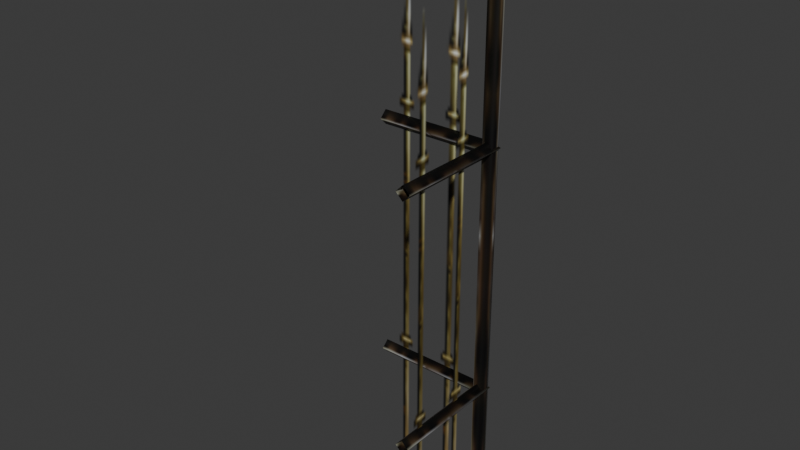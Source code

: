 # Source: source.blend  (saved by Blender 5.2.45; exported with 4.5.12 LTS)
import bpy
from mathutils import Matrix  # noqa: F401  (used for matrix-valued properties, if any)

bpy.ops.wm.read_factory_settings(use_empty=True)
scene = bpy.context.scene
scene.name = 'SteelWall01'

# ---- collections
col_collection = bpy.data.collections.new('Collection'); scene.collection.children.link(col_collection)

# ---- images (referenced by path relative to the original .blend; pixels are not part of the script)
import os
ASSET_DIR = os.environ.get("B2B_ASSET_DIR", "")  # directory of the original .blend (textures are referenced by path, not embedded)
HERE = os.path.dirname(os.path.abspath(__file__))  # packed textures are extracted next to this script under _unpacked/

def load_image(name, relpath, width, height, colorspace="sRGB"):
    """Load a texture the original file referenced (path relative to the .blend, or extracted next to this script)."""
    p = next((c for c in (os.path.join(HERE, relpath), os.path.join(ASSET_DIR, relpath)) if relpath and os.path.exists(c)), "")
    if p:
        img = bpy.data.images.load(p, check_existing=True)
        img.name = name
    else:  # same state as the original file: an image datablock whose file is absent (Cycles renders it pink)
        img = bpy.data.images.new(name, width, height)
        img.source = "FILE"
        img.filepath = "//" + (relpath or name)
    img.colorspace_settings.name = colorspace
    return img
img_steel_barred_b_jpg = load_image('steel_barred_b.jpg', '_unpacked/steel_barred_b.65253fac.jpg', 32, 32, 'sRGB')
img_steel_barred_a_tga = load_image('steel_barred_a.tga', '_unpacked/steel_barred_a.089b23a0.tga', 64, 128, 'sRGB')

# ---- materials (node trees are filled in below, after node groups)
mat_steel_barred_b_jpg = bpy.data.materials.new('steel_barred_b.jpg')
mat_steel_barred_b_jpg.diffuse_color = (0.8664, 0.4482, 0.7525, 1.0)
mat_steel_barred_a_tga = bpy.data.materials.new('steel_barred_a.tga')
mat_steel_barred_a_tga.diffuse_color = (0.6571, 0.8663, 0.546, 1.0)

# ---- material node trees
mat_steel_barred_b_jpg.use_nodes = True; mat_steel_barred_b_jpg.node_tree.nodes.clear()
_N = mat_steel_barred_b_jpg.node_tree.nodes; _L = mat_steel_barred_b_jpg.node_tree.links
n0 = _N.new('ShaderNodeBsdfPrincipled'); n0.name = 'Principled BSDF'; n0.location = (-200, 100)
n0.inputs[10].default_value = 0.005
n1 = _N.new('ShaderNodeOutputMaterial'); n1.name = 'Material Output'; n1.location = (200, 100)
n2 = _N.new('ShaderNodeTexImage'); n2.name = 'Image Texture'; n2.location = (-600, 100)
n2.image = img_steel_barred_b_jpg
_L.new(n0.outputs[0], n1.inputs[0])
_L.new(n2.outputs[0], n0.inputs[0])
n1.is_active_output = True
mat_steel_barred_a_tga.use_nodes = True; mat_steel_barred_a_tga.node_tree.nodes.clear()
_N = mat_steel_barred_a_tga.node_tree.nodes; _L = mat_steel_barred_a_tga.node_tree.links
n0 = _N.new('ShaderNodeBsdfPrincipled'); n0.name = 'Principled BSDF'; n0.location = (-200, 100)
n0.inputs[10].default_value = 0.005
n1 = _N.new('ShaderNodeOutputMaterial'); n1.name = 'Material Output'; n1.location = (200, 100)
n2 = _N.new('ShaderNodeTexImage'); n2.name = 'Image Texture'; n2.location = (-600, 100)
n2.image = img_steel_barred_a_tga
_L.new(n0.outputs[0], n1.inputs[0])
_L.new(n2.outputs[0], n0.inputs[0])
_L.new(n2.outputs[1], n0.inputs[4])
n1.is_active_output = True

# ---- world
world_world = bpy.data.worlds.new('World'); scene.world = world_world
world_world.use_nodes = True; world_world.node_tree.nodes.clear()
_N = world_world.node_tree.nodes; _L = world_world.node_tree.links
n0 = _N.new('ShaderNodeOutputWorld'); n0.name = 'World Output'; n0.location = (200, 100)
n1 = _N.new('ShaderNodeBackground'); n1.name = 'Background'; n1.location = (-200, 100)
n1.inputs[0].default_value = (0.05088, 0.05088, 0.05088, 1.0)
_L.new(n1.outputs[0], n0.inputs[0])
n0.is_active_output = True
world_world.color = (0.05088, 0.05088, 0.05088)
world_world.sun_shadow_jitter_overblur = 0.0

# ---- meshes
me_steelwall01 = bpy.data.meshes.new('SteelWall01')
me_steelwall01.from_pydata([(2.454, 2.469, 227.2), (2.454, 2.469, 0.6332), (-1.919, 2.469, 227.2), (-1.919, 2.469, 0.6332), (2.454, -1.904, 227.2), (2.454, -1.904, 0.6332), (-1.919, -1.904, 227.2), (-1.919, -1.904, 0.6332), (3.438, -2.741, 230.7), (3.438, 3.536, 230.7), (0.2999, 0.3975, 247.0), (-2.839, 3.536, 230.7), (-2.839, -2.741, 230.7), (0.2999, 0.3975, 222.2), (-3.068, -2.942, 153.6), (-49.99, -3.062, 153.6), (0.065, 0.124, 150.5), (-49.99, 0.0307, 150.5), (0.065, 0.124, 156.7), (-49.99, 0.0307, 156.7), (3.125, 3.104, 153.6), (-49.99, 3.123, 153.6), (-3.194, -2.815, 46.5), (-49.99, -2.809, 46.5), (-0.0615, 0.2505, 43.41), (-49.99, 0.2837, 43.41), (-0.0615, 0.2505, 49.59), (-49.99, 0.2837, 49.59), (2.999, 3.231, 46.5), (-49.99, 3.376, 46.5), (3.229, -50.01, 153.6), (0.1362, -50.01, 150.5), (0.1363, -50.01, 156.7), (-2.956, -50.01, 153.6), (2.976, -50.01, 46.5), (-0.1168, -50.01, 43.41), (-0.1168, -50.01, 49.59), (-3.209, -50.01, 46.5), (-49.99, 0.2012, 0.000397), (-49.99, 0.2011, 220.0), (-0.0202, 0.2092, 0.000397), (-0.0202, 0.2092, 220.0), (-0.0342, -50.01, 0.000397), (-0.0342, -50.01, 220.0)], [], [(0, 1, 2), (3, 2, 1), (4, 5, 0), (1, 0, 5), (6, 7, 4), (5, 4, 7), (2, 3, 6), (7, 6, 3), (8, 9, 10), (9, 11, 10), (11, 12, 10), (12, 8, 10), (9, 8, 13), (11, 9, 13), (12, 11, 13), (8, 12, 13), (14, 15, 16), (17, 16, 15), (18, 19, 14), (15, 14, 19), (20, 21, 18), (19, 18, 21), (16, 17, 20), (21, 20, 17), (22, 23, 24), (25, 24, 23), (26, 27, 22), (23, 22, 27), (28, 29, 26), (27, 26, 29), (24, 25, 28), (29, 28, 25), (20, 30, 16), (31, 16, 30), (18, 32, 20), (30, 20, 32), (14, 33, 18), (32, 18, 33), (16, 31, 14), (33, 14, 31), (28, 34, 24), (35, 24, 34), (26, 36, 28), (34, 28, 36), (22, 37, 26), (36, 26, 37), (24, 35, 22), (37, 22, 35), (38, 39, 40), (41, 40, 39), (42, 43, 40), (41, 40, 43)])
me_steelwall01.polygons.foreach_set('use_smooth', [True] * 52)
me_steelwall01.polygons.foreach_set('material_index', [0, 0, 0, 0, 0, 0, 0, 0, 0, 0, 0, 0, 0, 0, 0, 0, 0, 0, 0, 0, 0, 0, 0, 0, 0, 0, 0, 0, 0, 0, 0, 0, 0, 0, 0, 0, 0, 0, 0, 0, 0, 0, 0, 0, 0, 0, 0, 0, 1, 1, 1, 1])
_uv = me_steelwall01.uv_layers.new(name='Float2')
_uv.uv.foreach_set('vector', [0.2757, 0.9906, 0.2757, 0.0081, 0.4136, 0.9906, 0.4136, 0.0081, 0.4136, 0.9906, 0.2757, 0.0081, 0.1112, 0.9906, 0.1113, 0.0081, 0.2757, 0.9906, 0.2757, 0.0081, 0.2757, 0.9906, 0.1113, 0.0081, 0.2492, 0.9906, 0.2492, 0.0081, 0.1112, 0.9906, 0.1113, 0.0081, 0.1112, 0.9906, 0.2492, 0.0081, 0.4136, 0.9906, 0.4136, 0.0081, 0.2492, 0.9906, 0.2492, 0.0081, 0.2492, 0.9906, 0.4136, 0.0081, 0.6546, 0.5815, 0.7758, 0.5815, 0.774, 0.9587, 0.7758, 0.5815, 0.8934, 0.5815, 0.774, 0.9587, 0.8934, 0.5815, 0.7723, 0.5815, 0.774, 0.9587, 0.7723, 0.5815, 0.6546, 0.5815, 0.774, 0.9587, 0.7758, 0.5815, 0.6546, 0.5815, 0.774, 0.3855, 0.8934, 0.5815, 0.7758, 0.5815, 0.774, 0.3855, 0.7723, 0.5815, 0.8934, 0.5815, 0.774, 0.3855, 0.6546, 0.5815, 0.7723, 0.5815, 0.774, 0.3855, 0.2726, 0.0151, 0.2726, 0.9841, 0.1243, 0.0146, 0.1243, 0.9832, 0.1243, 0.0146, 0.2726, 0.9841, 0.4209, 0.0146, 0.4209, 0.9832, 0.2726, 0.0151, 0.2726, 0.9841, 0.2726, 0.0151, 0.4209, 0.9832, 0.2726, 0.0141, 0.2726, 0.9822, 0.4209, 0.0146, 0.4209, 0.9832, 0.4209, 0.0146, 0.2726, 0.9822, 0.1243, 0.0146, 0.1243, 0.9832, 0.2726, 0.0141, 0.2726, 0.9822, 0.2726, 0.0141, 0.1243, 0.9832, 0.2578, 0.0148, 0.2578, 0.9841, 0.1095, 0.0143, 0.1095, 0.9831, 0.1095, 0.0143, 0.2578, 0.9841, 0.4061, 0.0143, 0.4061, 0.9831, 0.2578, 0.0148, 0.2578, 0.9841, 0.2578, 0.0148, 0.4061, 0.9831, 0.2578, 0.0138, 0.2578, 0.9821, 0.4061, 0.0143, 0.4061, 0.9831, 0.4061, 0.0143, 0.2578, 0.9821, 0.1095, 0.0143, 0.1095, 0.9831, 0.2578, 0.0138, 0.2578, 0.9821, 0.2578, 0.0138, 0.1095, 0.9831, 0.2726, 0.0141, 0.2726, 0.984, 0.1243, 0.0146, 0.1243, 0.9832, 0.1243, 0.0146, 0.2726, 0.984, 0.4209, 0.0146, 0.4209, 0.9832, 0.2726, 0.0141, 0.2726, 0.984, 0.2726, 0.0141, 0.4209, 0.9832, 0.2726, 0.0151, 0.2726, 0.9824, 0.4209, 0.0146, 0.4209, 0.9832, 0.4209, 0.0146, 0.2726, 0.9824, 0.1243, 0.0146, 0.1243, 0.9832, 0.2726, 0.0151, 0.2726, 0.9824, 0.2726, 0.0151, 0.1243, 0.9832, 0.2578, 0.0138, 0.2578, 0.984, 0.1095, 0.0143, 0.1095, 0.9831, 0.1095, 0.0143, 0.2578, 0.984, 0.4061, 0.0143, 0.4061, 0.9831, 0.2578, 0.0138, 0.2578, 0.984, 0.2578, 0.0138, 0.4061, 0.9831, 0.2578, 0.0148, 0.2578, 0.9823, 0.4061, 0.0143, 0.4061, 0.9831, 0.4061, 0.0143, 0.2578, 0.9823, 0.1095, 0.0143, 0.1095, 0.9831, 0.2578, 0.0148, 0.2578, 0.9823, 0.2578, 0.0148, 0.1095, 0.9831, 0.0009, 0.0005, 0.0009, 0.9995, 0.7699, 0.0005, 0.7699, 0.9995, 0.7699, 0.0005, 0.0009, 0.9995, 0.0005, 0.0005, 0.0005, 0.9995, 0.7699, 0.0005, 0.7699, 0.9995, 0.7699, 0.0005, 0.0005, 0.9995])
me_steelwall01.materials.append(mat_steel_barred_b_jpg)
me_steelwall01.materials.append(mat_steel_barred_a_tga)
me_steelwall01.update()
me_steelwall01.normals_split_custom_set([tuple(v) for v in zip(*[iter([0.8944, 0.4473, 0.0, 0.4473, 0.8944, 0.0, -0.4473, 0.8944, 1.092e-05, -0.8944, 0.4473, 0.0, -0.4473, 0.8944, 1.092e-05, 0.4473, 0.8944, 0.0, 0.4473, -0.8944, 0.0, 0.8944, -0.4473, 0.0, 0.8944, 0.4473, 0.0, 0.4473, 0.8944, 0.0, 0.8944, 0.4473, 0.0, 0.8944, -0.4473, 0.0, -0.8944, -0.4473, -1.092e-05, -0.4473, -0.8944, 0.0, 0.4473, -0.8944, 0.0, 0.8944, -0.4473, 0.0, 0.4473, -0.8944, 0.0, -0.4473, -0.8944, 0.0, -0.4473, 0.8944, 1.092e-05, -0.8944, 0.4473, 0.0, -0.8944, -0.4473, -1.092e-05, -0.4473, -0.8944, 0.0, -0.8944, -0.4473, -1.092e-05, -0.8944, 0.4473, 0.0, 0.7023, -0.7023, -0.1158, 0.7023, 0.7023, -0.1158, -2.542e-06, 2.012e-06, 1.0, 0.7023, 0.7023, -0.1158, -0.7024, 0.7023, -0.1158, -2.542e-06, 2.012e-06, 1.0, -0.7024, 0.7023, -0.1158, -0.7024, -0.7023, -0.1158, -2.542e-06, 2.012e-06, 1.0, -0.7024, -0.7023, -0.1158, 0.7023, -0.7023, -0.1158, -2.542e-06, 2.012e-06, 1.0, 0.7023, 0.7023, -0.1158, 0.7023, -0.7023, -0.1158, -5.145e-06, 5.145e-06, -1.0, -0.7024, 0.7023, -0.1158, 0.7023, 0.7023, -0.1158, -5.145e-06, 5.145e-06, -1.0, -0.7024, -0.7023, -0.1158, -0.7024, 0.7023, -0.1158, -5.145e-06, 5.145e-06, -1.0, 0.7023, -0.7023, -0.1158, -0.7024, -0.7023, -0.1158, -5.145e-06, 5.145e-06, -1.0, -0.7025, -0.7117, 0.0002007, 0.002816, -0.9494, -0.314, 0.1651, -0.1602, -0.9732, 0.001332, 0.3235, -0.9462, 0.1651, -0.1602, -0.9732, 0.002816, -0.9494, -0.314, -0.1607, 0.1645, 0.9732, 0.0004155, -0.3182, 0.948, -0.7025, -0.7117, 0.0002007, 0.002816, -0.9494, -0.314, -0.7025, -0.7117, 0.0002007, 0.0004155, -0.3182, 0.948, 0.703, 0.7112, 0.0001983, -0.0008791, 0.951, 0.3092, -0.1607, 0.1645, 0.9732, 0.0004155, -0.3182, 0.948, -0.1607, 0.1645, 0.9732, -0.0008791, 0.951, 0.3092, 0.1651, -0.1602, -0.9732, 0.001332, 0.3235, -0.9462, 0.703, 0.7112, 0.0001983, -0.0008791, 0.951, 0.3092, 0.703, 0.7112, 0.0001983, 0.001332, 0.3235, -0.9462, -0.705, -0.7092, 0.0002009, -0.0004919, -0.9492, -0.3145, 0.1646, -0.1605, -0.9732, 0.001245, 0.3231, -0.9464, 0.1646, -0.1605, -0.9732, -0.0004919, -0.9492, -0.3145, -0.1603, 0.1649, 0.9732, 0.000313, -0.3177, 0.9482, -0.705, -0.7092, 0.0002009, -0.0004919, -0.9492, -0.3145, -0.705, -0.7092, 0.0002009, 0.000313, -0.3177, 0.9482, 0.7053, 0.7089, 0.0001997, 0.002217, 0.9508, 0.3097, -0.1603, 0.1649, 0.9732, 0.000313, -0.3177, 0.9482, -0.1603, 0.1649, 0.9732, 0.002217, 0.9508, 0.3097, 0.1646, -0.1605, -0.9732, 0.001245, 0.3231, -0.9464, 0.7053, 0.7089, 0.0001997, 0.002217, 0.9508, 0.3097, 0.7053, 0.7089, 0.0001997, 0.001245, 0.3231, -0.9464, 0.703, 0.7112, 0.0001983, 0.9492, 0.002148, -0.3145, 0.1651, -0.1602, -0.9732, -0.3135, -0.0005684, -0.9496, 0.1651, -0.1602, -0.9732, 0.9492, 0.002148, -0.3145, -0.1607, 0.1645, 0.9732, 0.3179, 0.0003181, 0.9481, 0.703, 0.7112, 0.0001983, 0.9492, 0.002148, -0.3145, 0.703, 0.7112, 0.0001983, 0.3179, 0.0003181, 0.9481, -0.7025, -0.7117, 0.0002007, -0.9477, -0.00244, 0.319, -0.1607, 0.1645, 0.9732, 0.3179, 0.0003181, 0.9481, -0.1607, 0.1645, 0.9732, -0.9477, -0.00244, 0.319, 0.1651, -0.1602, -0.9732, -0.3135, -0.0005684, -0.9496, -0.7025, -0.7117, 0.0002007, -0.9477, -0.00244, 0.319, -0.7025, -0.7117, 0.0002007, -0.3135, -0.0005684, -0.9496, 0.7053, 0.7089, 0.0001997, 0.9494, -0.0009452, -0.3142, 0.1646, -0.1605, -0.9732, -0.314, -0.0004704, -0.9494, 0.1646, -0.1605, -0.9732, 0.9494, -0.0009452, -0.3142, -0.1603, 0.1649, 0.9732, 0.3183, 0.0004034, 0.948, 0.7053, 0.7089, 0.0001997, 0.9494, -0.0009452, -0.3142, 0.7053, 0.7089, 0.0001997, 0.3183, 0.0004034, 0.948, -0.705, -0.7092, 0.0002009, -0.9479, 0.0008641, 0.3185, -0.1603, 0.1649, 0.9732, 0.3183, 0.0004034, 0.948, -0.1603, 0.1649, 0.9732, -0.9479, 0.0008641, 0.3185, 0.1646, -0.1605, -0.9732, -0.314, -0.0004704, -0.9494, -0.705, -0.7092, 0.0002009, -0.9479, 0.0008641, 0.3185, -0.705, -0.7092, 0.0002009, -0.314, -0.0004704, -0.9494, -0.0001602, 1.0, 4.454e-07, -0.0001618, 1.0, 6.332e-08, -0.7071, 0.7071, 2.702e-07, -0.7071, 0.7071, 3.09e-08, -0.7071, 0.7071, 2.702e-07, -0.0001618, 1.0, 6.332e-08, -1.0, 0.0002787, 0.0, -1.0, 0.0002787, 0.0, -0.7071, 0.7072, 3.377e-05, -0.7071, 0.7072, -3.393e-05, -0.7071, 0.7072, 3.377e-05, -1.0, 0.0002787, 0.0])] * 3)])
arm_steelwall01_skeleton = bpy.data.armatures.new('SteelWall01_skeleton')  # bones are not reproduced

# ---- objects
ob_steelwall01_skeleton = bpy.data.objects.new('SteelWall01_skeleton', arm_steelwall01_skeleton)
ob_steelwall01 = bpy.data.objects.new('SteelWall01', me_steelwall01)

# ---- transforms, parenting, visibility, modifiers, constraints
ob_steelwall01_skeleton.location = (0.0, 0.0, 0.0)
ob_steelwall01_skeleton.show_in_front = True
ob_steelwall01.parent = ob_steelwall01_skeleton
ob_steelwall01.location = (0.0, 0.0, 0.0)
_vg = ob_steelwall01.vertex_groups.new(name='Cylinder04')
_vg.add([0, 1, 2, 3, 4, 5, 6, 7, 8, 9, 10, 11, 12, 13, 14, 15, 16, 17, 18, 19, 20, 21, 22, 23, 24, 25, 26, 27, 28, 29, 30, 31, 32, 33, 34, 35, 36, 37, 38, 39, 40, 41, 42, 43], 1.0, 'REPLACE')
_m = ob_steelwall01.modifiers.new('Armature', 'ARMATURE')
_m.object = ob_steelwall01_skeleton

# ---- collection membership
scene.collection.objects.link(ob_steelwall01_skeleton)
scene.collection.objects.link(ob_steelwall01)

# ---- scene / render settings (as saved in the file)
scene.frame_start = 0; scene.frame_end = 0; scene.frame_set(0)
scene.render.engine = 'BLENDER_EEVEE_NEXT'
scene.render.bake_bias = 0.0
scene.render.bake_samples = 0
scene.render.compositor_device = 'GPU'
scene.eevee.use_volume_custom_range = False
scene.eevee.fast_gi_thickness_near = 0.1
scene.eevee.fast_gi_thickness_far = 0.0
scene.eevee.ray_tracing_options.screen_trace_thickness = 0.1
bpy.context.view_layer.update()

# ---- added for rendering (the .blend has no active camera and no usable light): camera, sun
cam_auto = bpy.data.cameras.new('AutoCamera')
cam_auto.lens = 50.0
cam_auto.sensor_width = 36.0
cam_auto.clip_end = 4195.1
ob_auto_camera = bpy.data.objects.new('AutoCamera', cam_auto)
scene.collection.objects.link(ob_auto_camera)
ob_auto_camera.location = (215.761, -310.085, 314.748)
ob_auto_camera.rotation_euler = (1.09748, -7.21219e-08, 0.694738)
scene.camera = ob_auto_camera
light_auto_sun = bpy.data.lights.new('AutoSun', 'SUN')
light_auto_sun.energy = 3.0
light_auto_sun.angle = 0.0523599
ob_auto_sun = bpy.data.objects.new('AutoSun', light_auto_sun)
scene.collection.objects.link(ob_auto_sun)
ob_auto_sun.rotation_euler = (0.872665, 0.174533, 0.523599)
bpy.context.view_layer.update()
